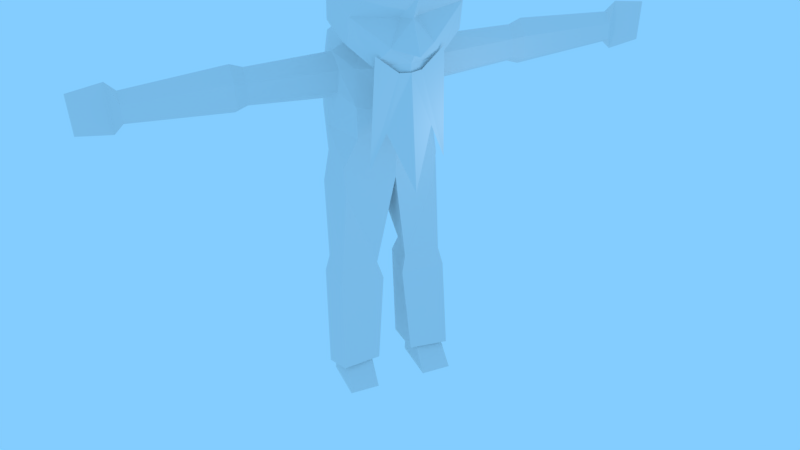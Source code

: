 # Source: OldMan.blend  (saved by Blender 2.77.0; exported with 4.5.12 LTS)
import bpy
from mathutils import Matrix  # noqa: F401  (used for matrix-valued properties, if any)

bpy.ops.wm.read_factory_settings(use_empty=True)
scene = bpy.context.scene
scene.name = 'Scene'

# ---- collections
col_collection_1 = bpy.data.collections.new('Collection 1'); scene.collection.children.link(col_collection_1)
col_collection_2 = bpy.data.collections.new('Collection 2'); scene.collection.children.link(col_collection_2)
col_collection_2.hide_render = True
col_collection_2.hide_viewport = True

# ---- materials (node trees are filled in below, after node groups)
mat_material_001 = bpy.data.materials.new('Material.001')
mat_material_001.alpha_threshold = 0.0
mat_material_001.use_transparent_shadow = False
mat_material_001.roughness = 0.5

# ---- material node trees

# ---- world
world_world = bpy.data.worlds.new('World'); scene.world = world_world
world_world.color = (0.2298, 0.6091, 1.0)
world_world.use_sun_shadow = False
world_world.sun_shadow_jitter_overblur = 0.0
world_world.cycles.sampling_method = 'MANUAL'

# ---- cameras
cam_camera_001 = bpy.data.cameras.new('Camera.001')
cam_camera_001.clip_end = 100.0
cam_camera_001.lens = 35.0
cam_camera_001.sensor_width = 32.0
cam_camera_001.sensor_height = 18.0
cam_camera_001.display_size = 2.0
cam_camera_001.dof.focus_distance = 0.0
cam_camera_001.dof.aperture_fstop = 128.0
cam_camera_001.dof.aperture_blades = 6
cam_camera = bpy.data.cameras.new('Camera')
cam_camera.clip_end = 100.0
cam_camera.lens = 35.0
cam_camera.sensor_width = 32.0
cam_camera.sensor_height = 18.0
cam_camera.ortho_scale = 7.314
cam_camera.dof.focus_distance = 0.0
cam_camera.dof.aperture_fstop = 128.0

# ---- lights
light_lamp = bpy.data.lights.new('Lamp', 'POINT')
light_lamp.transmission_factor = 0.0
light_lamp.cutoff_distance = 30.0
light_lamp.energy = 100.0
light_lamp.shadow_buffer_clip_start = 1.001
light_lamp.shadow_soft_size = 0.1
light_lamp.shadow_maximum_resolution = 0.006
light_lamp.use_absolute_resolution = True

# ---- meshes
me_sphere = bpy.data.meshes.new('Sphere')
me_sphere.from_pydata([(2.931, -1.154, 8.322), (3.236, 0.4041, 8.322), (2.287, 1.285, 8.322), (1.105, 0.6811, 8.322), (1.192e-07, 0.4431, 27.93), (0.0, 1.941, 25.39), (1.192e-07, 1.409, 22.65), (1.735, -0.264, 27.8), (2.454, 0.941, 25.21), (1.735, 0.7018, 22.52), (2.454, -1.971, 27.49), (3.002, -1.473, 24.77), (2.454, -1.005, 22.21), (1.735, -3.678, 27.18), (2.775, -3.406, 24.34), (1.719, -3.461, 21.76), (1.192e-07, -4.592, 27.04), (0.0, -4.257, 24.2), (1.192e-07, -4.037, 21.92), (-1.192e-07, -2.154, 28.49), (0.7213, 0.1863, 22.05), (1.232, -2.77, 21.01), (1.192e-07, -3.997, 20.55), (2.962, -1.75, 26.29), (2.241, -4.382, 25.58), (5.96e-08, -4.927, 25.48), (3.138, -1.226, 23.42), (2.77, -3.189, 22.83), (5.96e-08, -5.139, 22.69), (5.96e-08, -4.533, 22.57), (0.4539, -3.668, 24.05), (1.073, -4.195, 22.86), (1.192e-07, 0.8049, 22.19), (0.4778, 0.6485, 22.17), (0.3691, -1.764, 20.68), (1.192e-07, -1.884, 20.66), (1.223e-07, 4.033, 21.56), (2.011, 2.759, 21.12), (2.671, -0.1715, 21.32), (1.764, -1.113, 20.59), (1.139e-07, -2.097, 19.26), (1.232e-07, 4.487, 19.0), (2.207, 3.171, 19.0), (2.888, -0.1886, 18.81), (1.936, -1.575, 18.73), (1.139e-07, -2.294, 18.46), (1.201e-07, 3.525, 17.08), (2.516, 2.508, 17.08), (2.921, 0.4364, 16.95), (1.91, -1.531, 16.88), (1.098e-07, -2.147, 16.71), (6.396e-09, 3.513, 14.93), (2.054, 2.836, 15.02), (2.971, 0.2081, 15.11), (2.626, -1.161, 15.0), (1.527e-08, -1.936, 14.42), (2.63, 0.6065, 19.28), (2.367, 0.656, 20.51), (2.651, -0.8539, 19.34), (2.512, -0.7709, 20.49), (7.06, -0.05121, 21.15), (7.06, -0.1384, 19.12), (7.06, 0.5416, 19.52), (7.06, 0.584, 20.57), (7.06, -0.7073, 19.57), (7.06, -0.6363, 20.56), (7.718, -0.04716, 21.41), (7.718, -0.1554, 18.88), (7.718, 0.6892, 19.39), (7.718, 0.7417, 20.69), (7.718, -0.862, 19.44), (7.718, -0.7738, 20.67), (12.98, -0.05378, 20.99), (12.98, -0.1275, 19.27), (12.98, 0.4479, 19.61), (12.98, 0.4837, 20.49), (12.98, -0.609, 19.65), (12.98, -0.5489, 20.48), (13.47, -0.05232, 21.52), (13.47, -0.1337, 18.79), (13.82, 0.5771, 20.03), (15.25, -0.06026, 21.24), (15.25, -0.1002, 19.04), (15.25, 0.2213, 20.04), (1.527e-08, 1.886, 13.02), (1.828, 1.893, 13.47), (3.294, 0.3828, 13.55), (2.532, -1.082, 13.11), (0.8595, -1.154, 8.322), (3.137, -1.43, 7.296), (3.504, 0.4496, 7.296), (2.359, 1.512, 7.296), (0.8319, 0.9606, 7.296), (0.5861, -1.43, 7.296), (3.021, -1.006, 2.027), (3.431, -0.2145, -0.05699), (2.432, 1.095, -0.05699), (1.225, -0.2145, -0.05699), (1.468, -1.006, 2.027), (3.225, -2.749, -0.05699), (1.468, -2.749, -0.05699), (1.378, -0.08976, 1.55), (3.226, -0.1609, 1.55), (2.392, 0.6739, 1.08), (0.9017, 0.6043, 0.9589), (3.333, -1.945, 1.354), (3.708, -0.1447, 0.559), (1.049, -1.736, 1.375), (2.756, 1.655, 0.6944), (0.9485, -3.627, 20.6), (1.192e-07, -4.085, 21.47), (1.711, -3.859, 22.49), (1.192e-07, -4.864, 15.22), (1.99, -3.591, 16.21), (0.5673, -3.944, 21.47), (1.168, -3.825, 18.32)], [], [(84, 3, 88, 55), (87, 55, 88, 0), (6, 5, 8, 9), (4, 19, 7), (5, 4, 7, 8), (8, 11, 26), (7, 19, 10), (34, 21, 109, 22, 35), (8, 7, 10, 23), (26, 11, 14, 27), (10, 19, 13), (20, 12, 15, 21), (23, 10, 13, 24), (31, 14, 30), (13, 19, 16), (15, 18, 22, 109), (24, 13, 16, 25), (30, 25, 17), (11, 23, 24, 14), (12, 26, 27, 15), (9, 8, 26, 12), (11, 8, 23), (29, 31, 28), (31, 30, 17, 28), (20, 33, 9, 12), (33, 32, 6, 9), (20, 21, 34), (34, 35, 40, 39), (32, 33, 37, 36), (33, 20, 38, 37), (20, 34, 39, 38), (37, 38, 57, 56, 42), (38, 39, 44, 59), (37, 42, 41, 36), (45, 44, 39), (49, 48, 44), (42, 47, 46, 41), (45, 50, 49, 44), (42, 56, 43, 48, 47), (47, 48, 53, 52), (48, 49, 54, 53), (46, 47, 52, 51), (49, 50, 55, 54), (56, 57, 63, 62), (18, 15, 31, 29), (15, 27, 14, 31), (14, 24, 25), (30, 14, 25), (48, 43, 58, 44), (40, 45, 39), (63, 60, 66, 69), (38, 59, 65, 60), (58, 59, 44), (64, 61, 67, 70), (43, 56, 62, 61), (59, 58, 64, 65), (58, 43, 61, 64), (57, 38, 60, 63), (67, 68, 74, 73), (68, 69, 75, 74), (60, 65, 71, 66), (62, 63, 69, 68), (61, 62, 68, 67), (65, 64, 70, 71), (78, 72, 77), (75, 72, 78), (71, 70, 76, 77), (70, 67, 73, 76), (69, 66, 72, 75), (66, 71, 77, 72), (80, 75, 78), (81, 78, 79, 82), (74, 75, 80), (74, 80, 79), (73, 79, 76), (79, 78, 77, 76), (80, 83, 82), (80, 78, 81), (83, 81, 82), (73, 74, 79), (83, 80, 81), (79, 80, 82), (53, 54, 87, 86), (51, 52, 85, 84), (54, 55, 87), (52, 53, 86, 85), (84, 85, 2, 3), (85, 86, 1, 2), (86, 87, 0, 1), (2, 1, 90, 91), (3, 2, 91, 92), (0, 88, 93, 89), (1, 0, 89, 90), (3, 92, 93, 88), (103, 96, 97), (102, 94, 95), (103, 102, 95), (105, 107, 98, 94), (101, 97, 98), (95, 94, 99), (98, 97, 100), (95, 99, 100, 97, 96), (98, 100, 99, 94), (108, 106, 102, 103), (106, 105, 94, 102), (104, 108, 103, 101), (104, 101, 98, 107), (101, 103, 97), (96, 103, 95), (92, 104, 107, 93), (92, 91, 108, 104), (90, 89, 105, 106), (91, 90, 106, 108), (89, 93, 107, 105), (21, 15, 109), (114, 115, 113, 111), (110, 112, 115, 114)])
_uv = me_sphere.uv_layers.new(name='UVMap')
_uv.uv.foreach_set('vector', [0.2359, 0.3502, 0.2398, 0.1882, 0.2797, 0.1864, 0.3666, 0.3261, 0.1044, 0.2988, 0.02982, 0.3277, 0.08683, 0.1837, 0.1324, 0.1809, 0.5334, 0.7563, 0.5325, 0.8361, 0.4609, 0.8172, 0.4808, 0.7524, 0.4908, 0.9091, 0.4195, 0.9583, 0.4407, 0.882, 0.5325, 0.8361, 0.4908, 0.9091, 0.4407, 0.882, 0.4609, 0.8172, 0.4609, 0.8172, 0.3935, 0.7972, 0.406, 0.7596, 0.4407, 0.882, 0.4195, 0.9583, 0.3855, 0.8793, 0.04279, 0.59, 0.09502, 0.6235, 0.1251, 0.65, 0.08884, 0.6863, 0.03013, 0.6068, 0.4609, 0.8172, 0.4407, 0.882, 0.3855, 0.8793, 0.3837, 0.8359, 0.2083, 0.4837, 0.2701, 0.4842, 0.2672, 0.5879, 0.2042, 0.5825, 0.4025, 0.5, 0.5206, 0.5786, 0.3901, 0.591, 0.04846, 0.5629, 0.1349, 0.5, 0.1613, 0.6137, 0.09502, 0.6235, 0.3329, 0.4837, 0.4025, 0.5, 0.3901, 0.591, 0.3202, 0.6064, 0.2101, 0.6687, 0.2672, 0.5879, 0.2586, 0.6838, 0.3901, 0.591, 0.5206, 0.5786, 0.4136, 0.6867, 0.1613, 0.6137, 0.1516, 0.7201, 0.08884, 0.6863, 0.1251, 0.65, 0.3202, 0.6064, 0.3901, 0.591, 0.4136, 0.6867, 0.3314, 0.7138, 0.2586, 0.6838, 0.3314, 0.7138, 0.2575, 0.7151, 0.2701, 0.4842, 0.3329, 0.4837, 0.3202, 0.6064, 0.2672, 0.5879, 0.1349, 0.5, 0.2083, 0.4837, 0.2042, 0.5825, 0.1613, 0.6137, 0.4808, 0.7524, 0.4609, 0.8172, 0.406, 0.7596, 0.4342, 0.7249, 0.3935, 0.7972, 0.4609, 0.8172, 0.3837, 0.8359, 0.1878, 0.7272, 0.2101, 0.6687, 0.2046, 0.7407, 0.2101, 0.6687, 0.2586, 0.6838, 0.2575, 0.7151, 0.2046, 0.7407, 0.4773, 0.6767, 0.4921, 0.6865, 0.4808, 0.7524, 0.4342, 0.7249, 0.4921, 0.6865, 0.5084, 0.6848, 0.5334, 0.7563, 0.4808, 0.7524, 0.04846, 0.5629, 0.09502, 0.6235, 0.04279, 0.59, 0.3772, 0.1839, 0.3596, 0.1924, 0.3365, 0.16, 0.3926, 0.1345, 0.446, 0.2103, 0.4266, 0.1929, 0.4504, 0.1376, 0.4978, 0.1767, 0.4266, 0.1929, 0.402, 0.1789, 0.4192, 0.1436, 0.4504, 0.1376, 0.402, 0.1789, 0.3772, 0.1839, 0.3926, 0.1345, 0.4192, 0.1436, 0.4504, 0.1376, 0.4192, 0.1436, 0.4401, 0.1328, 0.4432, 0.1064, 0.4661, 0.1044, 0.4192, 0.1436, 0.3926, 0.1345, 0.3818, 0.08988, 0.4063, 0.129, 0.4504, 0.1376, 0.4661, 0.1044, 0.5285, 0.1359, 0.4978, 0.1767, 0.3108, 0.09738, 0.3818, 0.08988, 0.3926, 0.1345, 0.3706, 0.03906, 0.423, 0.03906, 0.3818, 0.08988, 0.4661, 0.1044, 0.4701, 0.04939, 0.5471, 0.06921, 0.5285, 0.1359, 0.3108, 0.09738, 0.3052, 0.04282, 0.3706, 0.03906, 0.3818, 0.08988, 0.4661, 0.1044, 0.4432, 0.1064, 0.4234, 0.09123, 0.423, 0.03906, 0.4701, 0.04939, 0.1519, 0.3971, 0.1161, 0.3854, 0.1365, 0.3607, 0.1769, 0.3701, 0.1161, 0.3854, 0.07446, 0.3781, 0.09836, 0.3415, 0.1365, 0.3607, 0.2068, 0.4183, 0.1519, 0.3971, 0.1769, 0.3701, 0.2176, 0.3965, 0.07446, 0.3781, 0.0225, 0.3672, 0.02982, 0.3277, 0.09836, 0.3415, 0.02945, 0.847, 0.02566, 0.8141, 0.1328, 0.8191, 0.1319, 0.8491, 0.1516, 0.7201, 0.1613, 0.6137, 0.2101, 0.6687, 0.1878, 0.7272, 0.1613, 0.6137, 0.2042, 0.5825, 0.2672, 0.5879, 0.2101, 0.6687, 0.2672, 0.5879, 0.3202, 0.6064, 0.3314, 0.7138, 0.2586, 0.6838, 0.2672, 0.5879, 0.3314, 0.7138, 0.423, 0.03906, 0.4234, 0.09123, 0.4046, 0.1034, 0.3818, 0.08988, 0.3365, 0.16, 0.3108, 0.09738, 0.3926, 0.1345, 0.1328, 0.8191, 0.1325, 0.7912, 0.1474, 0.787, 0.1466, 0.819, 0.03257, 0.9603, 0.02725, 0.9314, 0.1307, 0.93, 0.1298, 0.9556, 0.4046, 0.1034, 0.4063, 0.129, 0.3818, 0.08988, 0.1298, 0.9016, 0.1287, 0.8766, 0.1435, 0.877, 0.1431, 0.9012, 0.03403, 0.8753, 0.02945, 0.847, 0.1319, 0.8491, 0.1287, 0.8766, 0.02725, 0.9314, 0.02876, 0.9004, 0.1298, 0.9016, 0.1307, 0.93, 0.02876, 0.9004, 0.03403, 0.8753, 0.1287, 0.8766, 0.1298, 0.9016, 0.02566, 0.8141, 0.03485, 0.7804, 0.1325, 0.7912, 0.1328, 0.8191, 0.1435, 0.877, 0.1443, 0.8502, 0.2359, 0.8583, 0.2345, 0.88, 0.1443, 0.8502, 0.1466, 0.819, 0.2392, 0.8335, 0.2359, 0.8583, 0.1298, 0.9556, 0.1307, 0.93, 0.1431, 0.9308, 0.1434, 0.9603, 0.1319, 0.8491, 0.1328, 0.8191, 0.1466, 0.819, 0.1443, 0.8502, 0.1287, 0.8766, 0.1319, 0.8491, 0.1443, 0.8502, 0.1435, 0.877, 0.1307, 0.93, 0.1298, 0.9016, 0.1431, 0.9012, 0.1431, 0.9308, 0.3253, 0.9408, 0.3058, 0.946, 0.2871, 0.9293, 0.2911, 0.8379, 0.3216, 0.8203, 0.3451, 0.8337, 0.1431, 0.9308, 0.1431, 0.9012, 0.2343, 0.8995, 0.2356, 0.9224, 0.1431, 0.9012, 0.1435, 0.877, 0.2345, 0.88, 0.2343, 0.8995, 0.1466, 0.819, 0.1474, 0.787, 0.2436, 0.8107, 0.2392, 0.8335, 0.1434, 0.9603, 0.1431, 0.9308, 0.2356, 0.9224, 0.2379, 0.9436, 0.2912, 0.8613, 0.2911, 0.8379, 0.3451, 0.8337, 0.3451, 0.897, 0.3253, 0.9408, 0.2824, 0.8899, 0.2922, 0.8856, 0.2707, 0.8664, 0.2911, 0.8379, 0.2912, 0.8613, 0.2707, 0.8664, 0.2912, 0.8613, 0.2824, 0.8899, 0.272, 0.8913, 0.2824, 0.8899, 0.2749, 0.9097, 0.2824, 0.8899, 0.3253, 0.9408, 0.2871, 0.9293, 0.2749, 0.9097, 0.2912, 0.8613, 0.3018, 0.8817, 0.2922, 0.8856, 0.2912, 0.8613, 0.3451, 0.8337, 0.3451, 0.897, 0.3018, 0.8817, 0.3451, 0.897, 0.2922, 0.8856, 0.272, 0.8913, 0.2707, 0.8664, 0.2824, 0.8899, 0.3018, 0.8817, 0.2912, 0.8613, 0.3451, 0.897, 0.2824, 0.8899, 0.2912, 0.8613, 0.2922, 0.8856, 0.1365, 0.3607, 0.09836, 0.3415, 0.1044, 0.2988, 0.1491, 0.3196, 0.2176, 0.3965, 0.1769, 0.3701, 0.1988, 0.332, 0.2359, 0.3502, 0.09836, 0.3415, 0.02982, 0.3277, 0.1044, 0.2988, 0.1769, 0.3701, 0.1365, 0.3607, 0.1491, 0.3196, 0.1988, 0.332, 0.2359, 0.3502, 0.1988, 0.332, 0.2047, 0.1888, 0.2398, 0.1882, 0.1988, 0.332, 0.1491, 0.3196, 0.171, 0.1851, 0.2047, 0.1888, 0.1491, 0.3196, 0.1044, 0.2988, 0.1324, 0.1809, 0.171, 0.1851, 0.2047, 0.1888, 0.171, 0.1851, 0.172, 0.1689, 0.2053, 0.1718, 0.2398, 0.1882, 0.2047, 0.1888, 0.2053, 0.1718, 0.2384, 0.1726, 0.1324, 0.1809, 0.08683, 0.1837, 0.0798, 0.1681, 0.1325, 0.165, 0.171, 0.1851, 0.1324, 0.1809, 0.1325, 0.165, 0.172, 0.1689, 0.2398, 0.1882, 0.2384, 0.1726, 0.286, 0.1718, 0.2797, 0.1864, 0.385, 0.3751, 0.4014, 0.3971, 0.3447, 0.4101, 0.3983, 0.3376, 0.401, 0.3077, 0.4296, 0.3514, 0.385, 0.3751, 0.3983, 0.3376, 0.4296, 0.3514, 0.1378, 0.07894, 0.08485, 0.0801, 0.0899, 0.05511, 0.1431, 0.05588, 0.3425, 0.3761, 0.3447, 0.4101, 0.3112, 0.3715, 0.4296, 0.3514, 0.401, 0.3077, 0.4658, 0.2768, 0.3112, 0.3715, 0.3447, 0.4101, 0.2629, 0.4243, 0.07632, 0.4742, 0.04159, 0.4713, 0.04159, 0.4472, 0.07632, 0.4439, 0.09426, 0.4605, 0.375, 0.2642, 0.4364, 0.2275, 0.4658, 0.2768, 0.401, 0.3077, 0.2079, 0.07383, 0.1719, 0.07601, 0.1718, 0.04614, 0.2105, 0.03883, 0.1719, 0.07601, 0.1378, 0.07894, 0.1431, 0.05588, 0.1718, 0.04614, 0.2443, 0.08108, 0.2079, 0.07383, 0.2105, 0.03883, 0.2503, 0.05252, 0.2443, 0.08108, 0.2503, 0.05252, 0.2811, 0.06371, 0.2835, 0.08625, 0.3425, 0.3761, 0.385, 0.3751, 0.3447, 0.4101, 0.4014, 0.3971, 0.385, 0.3751, 0.4296, 0.3514, 0.2384, 0.1726, 0.2443, 0.08108, 0.2835, 0.08625, 0.286, 0.1718, 0.2384, 0.1726, 0.2053, 0.1718, 0.2079, 0.07383, 0.2443, 0.08108, 0.172, 0.1689, 0.1325, 0.165, 0.1378, 0.07894, 0.1719, 0.07601, 0.2053, 0.1718, 0.172, 0.1689, 0.1719, 0.07601, 0.2079, 0.07383, 0.1325, 0.165, 0.0798, 0.1681, 0.08485, 0.0801, 0.1378, 0.07894, 0.09502, 0.6235, 0.1613, 0.6137, 0.1251, 0.65, 0.874, 0.8808, 0.8578, 0.7382, 0.9406, 0.5119, 0.9731, 0.975, 0.775, 0.9141, 0.775, 0.3872, 0.8578, 0.7382, 0.874, 0.8808])
me_sphere.materials.append(mat_material_001)
me_sphere.use_remesh_preserve_volume = False
me_sphere.use_remesh_preserve_attributes = False
me_sphere.use_mirror_vertex_groups = False
me_sphere.use_paint_bone_selection = False
me_sphere.use_paint_mask_vertex = True
me_sphere.update()
arm_armature_001 = bpy.data.armatures.new('Armature.001')  # bones are not reproduced
arm_armature = bpy.data.armatures.new('Armature')  # bones are not reproduced

# ---- objects
ob_armature_001 = bpy.data.objects.new('Armature.001', arm_armature_001)
ob_sphere = bpy.data.objects.new('Sphere', me_sphere)
ob_camera_001 = bpy.data.objects.new('Camera.001', cam_camera_001)
ob_lamp = bpy.data.objects.new('Lamp', light_lamp)
ob_camera = bpy.data.objects.new('Camera', cam_camera)
ob_armature = bpy.data.objects.new('Armature', arm_armature)

# ---- transforms, parenting, visibility, modifiers, constraints
ob_armature_001.location = (0.0, 0.0, 0.0)
ob_armature_001.hide_viewport = True
ob_armature_001.show_in_front = True
ob_armature_001.lineart.crease_threshold = 0.0
ob_sphere.parent = ob_armature_001
ob_sphere.location = (0.0, 0.0, 0.0)
ob_sphere.lineart.crease_threshold = 0.0
_vg = ob_sphere.vertex_groups.new(name='Bone')
for _i, _w in zip([15, 18, 21, 22, 34, 35, 36, 37, 39, 40, 41, 42, 43, 44, 45, 46, 47, 48, 49, 50, 51, 52, 53, 54, 55, 56, 57, 58, 59, 84, 85, 87, 109], [0.0141, 0.006803, 0.05803, 0.0367, 0.1044, 0.1185, 0.521, 0.3526, 0.09244, 0.1519, 0.6446, 0.5624, 0.09729, 0.498, 0.6808, 0.662, 0.6062, 0.5343, 0.7008, 0.812, 0.4971, 0.2334, 0.08625, 0.1269, 0.7558, 0.07448, 0.05202, 0.08267, 0.05281, 0.1393, 0.05774, 0.02481, 0.04203]): _vg.add([_i], _w, 'REPLACE')
_vg = ob_sphere.vertex_groups.new(name='Bone.001')
for _i, _w in zip([4, 5, 6, 7, 8, 9, 10, 11, 12, 13, 14, 15, 16, 17, 18, 19, 20, 21, 22, 23, 24, 25, 26, 27, 28, 29, 30, 31, 32, 33, 34, 35, 36, 37, 38, 39, 40, 41, 42, 44, 45, 46, 50, 109, 110, 111, 112, 113, 114, 115], [0.9998, 0.9976, 0.9877, 0.9987, 0.9964, 0.984, 0.9964, 0.9905, 0.9691, 0.9933, 0.9818, 0.9099, 0.99, 0.9739, 0.9222, 0.9974, 0.9453, 0.8329, 0.8829, 0.9947, 0.9877, 0.984, 0.9824, 0.9558, 0.9471, 0.9401, 0.9739, 0.9503, 0.9581, 0.9656, 0.6872, 0.7201, 0.2471, 0.269, 0.02973, 0.1928, 0.6969, 0.1044, 0.08214, 0.05471, 0.1686, 0.03096, 0.03872, 0.8716, 1.0, 1.0, 1.0, 1.0, 1.0, 1.0]): _vg.add([_i], _w, 'REPLACE')
_vg = ob_sphere.vertex_groups.new(name='hola_L')
for _i, _w in zip([20, 36, 37, 38, 39, 40, 41, 42, 43, 44, 45, 46, 47, 48, 49, 50, 51, 52, 53, 56, 57, 58, 59, 60, 61, 62, 63, 64, 65, 66, 67, 68, 69, 70, 71], [0.04753, 0.1805, 0.3334, 0.9877, 0.7076, 0.1426, 0.1493, 0.2751, 0.8594, 0.4107, 0.1139, 0.08935, 0.1425, 0.2099, 0.1009, 0.04918, 0.02885, 0.02906, 0.002615, 0.8932, 0.917, 0.8954, 0.9224, 0.8687, 0.8646, 0.9314, 0.9416, 0.8529, 0.8626, 0.142, 0.1409, 0.08154, 0.07177, 0.1585, 0.1517]): _vg.add([_i], _w, 'REPLACE')
_vg = ob_sphere.vertex_groups.new(name='Bone_L.001')
for _i, _w in zip([60, 61, 62, 63, 64, 65, 66, 67, 68, 69, 70, 71, 72, 73, 74, 75, 76, 77, 78, 79, 80, 81, 82, 83], [0.1313, 0.1318, 0.06714, 0.05771, 0.1443, 0.1362, 0.8579, 0.8586, 0.9183, 0.9282, 0.841, 0.8481, 0.999, 0.9976, 0.9988, 0.9997, 0.9977, 0.9988, 0.9997, 0.9991, 0.9999, 1.0, 0.9998, 0.9999]): _vg.add([_i], _w, 'REPLACE')
_vg = ob_sphere.vertex_groups.new(name='hola_R')
_vg = ob_sphere.vertex_groups.new(name='Bone_R.001')
_vg = ob_sphere.vertex_groups.new(name='Bone_L.002')
for _i, _w in zip([2, 3, 36, 37, 41, 42, 43, 44, 45, 46, 47, 48, 49, 50, 51, 52, 53, 54, 55, 84, 85, 86, 87, 88], [0.006893, 0.003125, 0.04908, 0.03665, 0.09814, 0.07834, 0.01085, 0.02048, 0.02056, 0.2003, 0.2231, 0.2444, 0.1769, 0.08996, 0.4264, 0.7044, 0.8813, 0.8498, 0.2175, 0.7749, 0.8937, 0.9542, 0.925, 0.007474]): _vg.add([_i], _w, 'REPLACE')
_vg = ob_sphere.vertex_groups.new(name='Bone_L.003')
for _i, _w in zip([0, 1, 2, 3, 84, 85, 87, 88, 89, 90, 91, 92, 93, 94, 95, 96, 97, 98, 99, 100, 101, 102, 103, 104, 105, 106, 107, 108], [0.9754, 0.9773, 0.969, 0.969, 0.07957, 0.03177, 0.02254, 0.9672, 0.9964, 0.9971, 0.9961, 0.9956, 0.9939, 0.9998, 1.0, 1.0, 0.9999, 0.9997, 1.0, 0.9999, 0.9997, 0.9998, 0.9999, 0.9992, 0.9991, 0.9994, 0.9989, 0.9993]): _vg.add([_i], _w, 'REPLACE')
_vg = ob_sphere.vertex_groups.new(name='Bone_R.002')
_vg = ob_sphere.vertex_groups.new(name='Bone_R.003')
_m = ob_sphere.modifiers.new('Mirror', 'MIRROR')
_m.merge_threshold = 0.05
_m = ob_sphere.modifiers.new('Armature', 'ARMATURE')
_m.object = ob_armature_001
ob_camera_001.location = (-13.73, -38.42, 39.67)
ob_camera_001.rotation_euler = (0.9408, 6.032e-07, -0.3658)
ob_camera_001.lineart.crease_threshold = 0.0
ob_lamp.location = (4.076, -6.628, 18.36)
ob_lamp.rotation_euler = (0.6503, 0.05522, 1.866)
ob_lamp.lock_rotations_4d = False
ob_lamp.empty_display_type = 'ARROWS'
ob_lamp.color = (0.0, 0.0, 0.0, 0.0)
ob_lamp.hide_viewport = True
ob_lamp.lineart.crease_threshold = 0.0
ob_camera.location = (15.16, -27.88, 35.47)
ob_camera.rotation_euler = (1.022, 2.766e-06, 0.6804)
ob_camera.lock_rotations_4d = False
ob_camera.empty_display_type = 'ARROWS'
ob_camera.color = (0.0, 0.0, 0.0, 0.0)
ob_camera.hide_viewport = True
ob_camera.display_type = 'WIRE'
ob_camera.lineart.crease_threshold = 0.0
ob_armature.location = (0.0, 0.0, 0.0)
ob_armature.show_in_front = True
ob_armature.lineart.crease_threshold = 0.0

# ---- collection membership
col_collection_1.objects.link(ob_armature_001)
col_collection_1.objects.link(ob_sphere)
col_collection_1.objects.link(ob_camera_001)
col_collection_1.objects.link(ob_lamp)
col_collection_1.objects.link(ob_camera)
col_collection_2.objects.link(ob_armature)

# ---- scene / render settings (as saved in the file)
scene.camera = ob_camera_001
scene.frame_start = 1; scene.frame_end = 40; scene.frame_set(13)
scene.render.engine = 'BLENDER_EEVEE_NEXT'
scene.render.image_settings.file_format = 'FFMPEG'
scene.render.dither_intensity = 0.0
scene.cycles.use_denoising = False
scene.cycles.samples = 128
scene.cycles.sampling_pattern = 'TABULATED_SOBOL'
scene.cycles.light_sampling_threshold = 0.0
scene.cycles.use_adaptive_sampling = False
scene.cycles.use_light_tree = False
scene.cycles.blur_glossy = 0.0
scene.cycles.sample_clamp_indirect = 0.0
scene.view_settings.view_transform = 'Standard'
bpy.context.view_layer.update()
